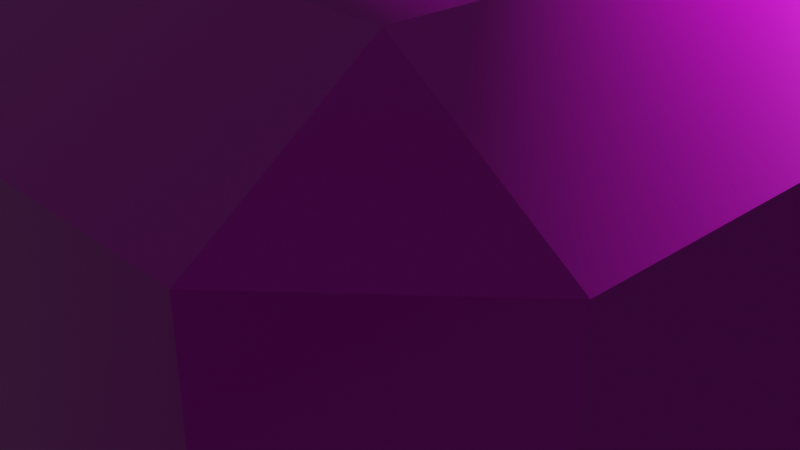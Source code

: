 # Source: Holder.blend  (saved by Blender 3.3.6; exported with 4.5.12 LTS)
import bpy
from mathutils import Matrix  # noqa: F401  (used for matrix-valued properties, if any)

bpy.ops.wm.read_factory_settings(use_empty=True)
scene = bpy.context.scene
scene.name = 'Scene'

# ---- collections
col_collection = bpy.data.collections.new('Collection'); scene.collection.children.link(col_collection)

# ---- images (referenced by path relative to the original .blend; pixels are not part of the script)
import os
ASSET_DIR = os.environ.get("B2B_ASSET_DIR", "")  # directory of the original .blend (textures are referenced by path, not embedded)
HERE = os.path.dirname(os.path.abspath(__file__))  # packed textures are extracted next to this script under _unpacked/

def load_image(name, relpath, width, height, colorspace="sRGB"):
    """Load a texture the original file referenced (path relative to the .blend, or extracted next to this script)."""
    p = next((c for c in (os.path.join(HERE, relpath), os.path.join(ASSET_DIR, relpath)) if relpath and os.path.exists(c)), "")
    if p:
        img = bpy.data.images.load(p, check_existing=True)
        img.name = name
    else:  # same state as the original file: an image datablock whose file is absent (Cycles renders it pink)
        img = bpy.data.images.new(name, width, height)
        img.source = "FILE"
        img.filepath = "//" + (relpath or name)
    img.colorspace_settings.name = colorspace
    return img
img_rock020_2k_displacement_jpg = load_image('Rock020_2K_Displacement.jpg', 'Rock020_2K-JPG/Rock020_2K_Displacement.jpg', 1024, 1024, 'Non-Color')
img_rock020_2k_color_jpg = load_image('Rock020_2K_Color.jpg', 'Rock020_2K-JPG/Rock020_2K_Color.jpg', 1024, 1024, 'sRGB')
img_rock020_2k_roughness_jpg = load_image('Rock020_2K_Roughness.jpg', 'Rock020_2K-JPG/Rock020_2K_Roughness.jpg', 1024, 1024, 'Non-Color')
img_rock020_2k_normaldx_jpg = load_image('Rock020_2K_NormalDX.jpg', 'Rock020_2K-JPG/Rock020_2K_NormalDX.jpg', 1024, 1024, 'Non-Color')
img_rock020_2k_ambientocclusion_jpg = load_image('Rock020_2K_AmbientOcclusion.jpg', 'Rock020_2K-JPG/Rock020_2K_AmbientOcclusion.jpg', 1024, 1024, 'Non-Color')
img_rock020_2k_displacement_jpg_001 = load_image('Rock020_2K_Displacement.jpg.001', 'Rock020_2K_Displacement.jpg', 1024, 1024, 'Non-Color')
img_rock020_2k_color_jpg_001 = load_image('Rock020_2K_Color.jpg.001', 'Rock020_2K_Color.jpg', 1024, 1024, 'sRGB')
img_rock020_2k_roughness_jpg_001 = load_image('Rock020_2K_Roughness.jpg.001', 'Rock020_2K_Roughness.jpg', 1024, 1024, 'Non-Color')
img_rock020_2k_normaldx_jpg_001 = load_image('Rock020_2K_NormalDX.jpg.001', 'Rock020_2K_NormalDX.jpg', 1024, 1024, 'Non-Color')
img_rock020_2k_ambientocclusion_jpg_001 = load_image('Rock020_2K_AmbientOcclusion.jpg.001', 'Rock020_2K_AmbientOcclusion.jpg', 1024, 1024, 'Non-Color')

# ---- materials (node trees are filled in below, after node groups)
mat_material_001 = bpy.data.materials.new('Material.001')
mat_material_001.use_transparent_shadow = False
mat_material_003 = bpy.data.materials.new('Material.003')
mat_material_003.alpha_threshold = 0.0
mat_material_003.use_transparent_shadow = False
mat_material_003.roughness = 0.5
mat_material_003.line_color = (0.0, 0.0, 0.0, 1.0)

# ---- material node trees
mat_material_001.use_nodes = True; mat_material_001.node_tree.nodes.clear()
_N = mat_material_001.node_tree.nodes; _L = mat_material_001.node_tree.links
n0 = _N.new('ShaderNodeOutputMaterial'); n0.name = 'Material Output'; n0.location = (300, 300)
n1 = _N.new('ShaderNodeBsdfPrincipled'); n1.name = 'Principled BSDF'; n1.location = (10, 300)
n1.distribution = 'GGX'
n1.subsurface_method = 'RANDOM_WALK_SKIN'
n1.inputs[3].default_value = 1.45
n1.inputs[27].default_value = (0.0, 0.0, 0.0, 1.0)
n1.inputs[28].default_value = 1.0
n2 = _N.new('ShaderNodeTexImage'); n2.name = 'Image Texture'; n2.location = (86, -1150)
n2.label = 'Displacement'
n2.image = img_rock020_2k_displacement_jpg
n3 = _N.new('ShaderNodeDisplacement'); n3.name = 'Displacement'; n3.location = (110, -400)
n3.inputs[2].default_value = 1.0
n4 = _N.new('ShaderNodeTexImage'); n4.name = 'Image Texture.001'; n4.location = (86, -310)
n4.label = 'Base Color'
n4.image = img_rock020_2k_color_jpg
n5 = _N.new('ShaderNodeTexImage'); n5.name = 'Image Texture.002'; n5.location = (86, -590)
n5.label = 'Roughness'
n5.image = img_rock020_2k_roughness_jpg
n6 = _N.new('ShaderNodeTexImage'); n6.name = 'Image Texture.003'; n6.location = (86, -870)
n6.label = 'Normal'
n6.image = img_rock020_2k_normaldx_jpg
n7 = _N.new('ShaderNodeNormalMap'); n7.name = 'Normal Map'; n7.location = (-240, -340)
n8 = _N.new('ShaderNodeTexImage'); n8.name = 'Image Texture.004'; n8.location = (86, -30)
n8.label = 'Ambient Occlusion'
n8.image = img_rock020_2k_ambientocclusion_jpg
n9 = _N.new('ShaderNodeMapping'); n9.name = 'Mapping'; n9.location = (230, -30)
n10 = _N.new('NodeReroute'); n10.name = 'Reroute'; n10.location = (36, -700)
n10.width = 16
n10.socket_idname = 'NodeSocketVector'
n11 = _N.new('ShaderNodeTexCoord'); n11.name = 'Texture Coordinate'; n11.location = (30, -30)
n12 = _N.new('NodeFrame'); n12.name = 'Frame'; n12.location = (-1270, 330)
n12.label = 'Mapping'
n12.width = 400
n13 = _N.new('NodeFrame'); n13.name = 'Frame.001'; n13.location = (-626, 530)
n13.label = 'Textures'
n13.width = 356
n2.parent = n13
n4.parent = n13
n5.parent = n13
n6.parent = n13
n8.parent = n13
n9.parent = n12
n10.parent = n13
n11.parent = n12
_L.new(n1.outputs[0], n0.inputs[0])
_L.new(n2.outputs[0], n3.inputs[0])
_L.new(n3.outputs[0], n0.inputs[2])
_L.new(n4.outputs[0], n1.inputs[0])
_L.new(n5.outputs[0], n1.inputs[2])
_L.new(n6.outputs[0], n7.inputs[1])
_L.new(n7.outputs[0], n1.inputs[5])
_L.new(n10.outputs[0], n8.inputs[0])
_L.new(n10.outputs[0], n4.inputs[0])
_L.new(n10.outputs[0], n5.inputs[0])
_L.new(n10.outputs[0], n6.inputs[0])
_L.new(n10.outputs[0], n2.inputs[0])
_L.new(n9.outputs[0], n10.inputs[0])
_L.new(n11.outputs[2], n9.inputs[0])
n0.is_active_output = True
mat_material_003.use_nodes = True; mat_material_003.node_tree.nodes.clear()
_N = mat_material_003.node_tree.nodes; _L = mat_material_003.node_tree.links
n0 = _N.new('ShaderNodeOutputMaterial'); n0.name = 'Material Output'; n0.location = (300, 300)
n1 = _N.new('ShaderNodeBsdfPrincipled'); n1.name = 'Principled BSDF'; n1.location = (10, 300)
n1.distribution = 'GGX'
n1.subsurface_method = 'RANDOM_WALK_SKIN'
n1.inputs[3].default_value = 1.45
n1.inputs[27].default_value = (0.0, 0.0, 0.0, 1.0)
n1.inputs[28].default_value = 1.0
n2 = _N.new('ShaderNodeTexImage'); n2.name = 'Image Texture'; n2.location = (86, -1150)
n2.label = 'Displacement'
n2.image = img_rock020_2k_displacement_jpg_001
n3 = _N.new('ShaderNodeDisplacement'); n3.name = 'Displacement'; n3.location = (110, -400)
n3.inputs[2].default_value = 1.0
n4 = _N.new('ShaderNodeTexImage'); n4.name = 'Image Texture.001'; n4.location = (86, -310)
n4.label = 'Base Color'
n4.image = img_rock020_2k_color_jpg_001
n5 = _N.new('ShaderNodeTexImage'); n5.name = 'Image Texture.002'; n5.location = (86, -590)
n5.label = 'Roughness'
n5.image = img_rock020_2k_roughness_jpg_001
n6 = _N.new('ShaderNodeTexImage'); n6.name = 'Image Texture.003'; n6.location = (86, -870)
n6.label = 'Normal'
n6.image = img_rock020_2k_normaldx_jpg_001
n7 = _N.new('ShaderNodeNormalMap'); n7.name = 'Normal Map'; n7.location = (-240, -340)
n8 = _N.new('ShaderNodeTexImage'); n8.name = 'Image Texture.004'; n8.location = (86, -30)
n8.label = 'Ambient Occlusion'
n8.image = img_rock020_2k_ambientocclusion_jpg_001
n9 = _N.new('ShaderNodeMapping'); n9.name = 'Mapping'; n9.location = (230, -30)
n10 = _N.new('NodeReroute'); n10.name = 'Reroute'; n10.location = (36, -700)
n10.width = 16
n10.socket_idname = 'NodeSocketVector'
n11 = _N.new('ShaderNodeTexCoord'); n11.name = 'Texture Coordinate'; n11.location = (30, -30)
n12 = _N.new('NodeFrame'); n12.name = 'Frame'; n12.location = (-1270, 330)
n12.label = 'Mapping'
n12.width = 400
n13 = _N.new('NodeFrame'); n13.name = 'Frame.001'; n13.location = (-626, 530)
n13.label = 'Textures'
n13.width = 356
n2.parent = n13
n4.parent = n13
n5.parent = n13
n6.parent = n13
n8.parent = n13
n9.parent = n12
n10.parent = n13
n11.parent = n12
_L.new(n1.outputs[0], n0.inputs[0])
_L.new(n2.outputs[0], n3.inputs[0])
_L.new(n3.outputs[0], n0.inputs[2])
_L.new(n4.outputs[0], n1.inputs[0])
_L.new(n5.outputs[0], n1.inputs[2])
_L.new(n6.outputs[0], n7.inputs[1])
_L.new(n7.outputs[0], n1.inputs[5])
_L.new(n10.outputs[0], n8.inputs[0])
_L.new(n10.outputs[0], n4.inputs[0])
_L.new(n10.outputs[0], n5.inputs[0])
_L.new(n10.outputs[0], n6.inputs[0])
_L.new(n10.outputs[0], n2.inputs[0])
_L.new(n9.outputs[0], n10.inputs[0])
_L.new(n11.outputs[2], n9.inputs[0])
n0.is_active_output = True

# ---- world
world_world = bpy.data.worlds.new('World'); scene.world = world_world
world_world.use_nodes = True; world_world.node_tree.nodes.clear()
_N = world_world.node_tree.nodes; _L = world_world.node_tree.links
n0 = _N.new('ShaderNodeOutputWorld'); n0.name = 'World Output'; n0.location = (300, 300)
n1 = _N.new('ShaderNodeBackground'); n1.name = 'Background'; n1.location = (10, 300)
n1.inputs[0].default_value = (0.05088, 0.05088, 0.05088, 1.0)
_L.new(n1.outputs[0], n0.inputs[0])
n0.is_active_output = True
world_world.color = (0.05088, 0.05088, 0.05088)
world_world.use_sun_shadow = False
world_world.sun_shadow_jitter_overblur = 0.0

# ---- cameras
cam_camera = bpy.data.cameras.new('Camera')
cam_camera.clip_end = 100.0
cam_camera.ortho_scale = 7.314

# ---- lights
light_light = bpy.data.lights.new('Light', 'POINT')
light_light.transmission_factor = 0.0
light_light.energy = 1000.0
light_light.shadow_soft_size = 0.1
light_light.shadow_maximum_resolution = 0.006
light_light.use_absolute_resolution = True

# ---- meshes
me_cube_003 = bpy.data.meshes.new('Cube.003')
me_cube_003.from_pydata([(-0.8122, -0.8578, -1.025), (-0.8122, -1.127, -0.7796), (-1.067, -0.8578, -0.7796), (-0.8122, -1.127, 0.7796), (-0.8122, -0.8578, 1.025), (-1.067, -0.8578, 0.7796), (-0.8122, 0.8578, -1.025), (-1.067, 0.8578, -0.7796), (-0.8122, 1.127, -0.7796), (-0.8122, 0.8578, 1.025), (-0.8122, 1.127, 0.7796), (-1.067, 0.8578, 0.7796), (0.8122, -0.8578, -1.025), (1.067, -0.8578, -0.7796), (0.8122, -1.127, -0.7796), (0.8122, -0.8578, 1.025), (0.8122, -1.127, 0.7796), (1.067, -0.8578, 0.7796), (0.8122, 0.8578, -1.025), (0.8122, 1.127, -0.7796), (1.067, 0.8578, -0.7796), (0.8122, 0.8578, 1.025), (1.067, 0.8578, 0.7796), (0.8122, 1.127, 0.7796), (-0.3643, 0.4861, 1.025), (-0.3643, 0.6095, 1.025), (-0.2726, -0.2656, 1.025), (-0.2726, 0.2656, 1.025), (0.3643, 0.6095, 1.025), (0.3643, 0.4861, 1.025), (0.2726, 0.4356, 1.025), (-0.2726, 0.4356, 1.025), (-0.3643, -0.6095, 1.025), (-0.3643, -0.4861, 1.025), (-0.2726, -0.4356, 1.025), (0.2726, 0.2656, 1.025), (0.3643, -0.6095, 1.025), (0.3643, -0.4861, 1.025), (0.2726, -0.2656, 1.025), (0.2726, -0.4356, 1.025)], [], [(14, 16, 3, 1), (20, 22, 17, 13), (30, 28, 29, 35, 38, 37, 36, 15, 21, 9, 4, 32, 33, 26, 27, 24, 25, 31), (34, 32, 4, 15, 36, 39), (36, 37, 38, 35, 29, 28, 30, 31, 25, 24, 27, 26, 33, 32, 34, 39), (2, 5, 11, 7), (8, 10, 23, 19), (0, 1, 2), (3, 4, 5), (6, 7, 8), (9, 10, 11), (12, 13, 14), (15, 16, 17), (18, 19, 20), (21, 22, 23), (6, 0, 2, 7), (1, 3, 5, 2), (4, 9, 11, 5), (10, 8, 7, 11), (18, 6, 8, 19), (9, 21, 23, 10), (22, 20, 19, 23), (12, 18, 20, 13), (21, 15, 17, 22), (16, 14, 13, 17), (0, 12, 14, 1), (15, 4, 3, 16), (6, 18, 12, 0)])
_uv = me_cube_003.uv_layers.new(name='UVMap')
_uv.uv.foreach_set('vector', [0.4049, 0.7799, 0.5951, 0.7799, 0.5951, 0.9701, 0.4049, 0.9701, 0.4049, 0.5299, 0.5951, 0.5299, 0.5951, 0.7201, 0.4049, 0.7201, 0.7181, 0.5767, 0.7073, 0.5574, 0.7073, 0.5711, 0.7181, 0.5956, 0.7181, 0.6544, 0.7073, 0.6789, 0.7073, 0.6926, 0.6549, 0.7201, 0.6549, 0.5299, 0.8451, 0.5299, 0.8451, 0.7201, 0.7927, 0.6926, 0.7927, 0.6789, 0.7819, 0.6544, 0.7819, 0.5956, 0.7927, 0.5711, 0.7927, 0.5574, 0.7819, 0.5767, 0.7819, 0.6733, 0.7927, 0.6926, 0.8451, 0.7201, 0.6549, 0.7201, 0.7073, 0.6926, 0.7181, 0.6733, 0.7073, 0.6926, 0.7073, 0.6789, 0.7181, 0.6544, 0.7181, 0.5956, 0.7073, 0.5711, 0.7073, 0.5574, 0.7181, 0.5767, 0.7819, 0.5767, 0.7927, 0.5574, 0.7927, 0.5711, 0.7819, 0.5956, 0.7819, 0.6544, 0.7927, 0.6789, 0.7927, 0.6926, 0.7819, 0.6733, 0.7181, 0.6733, 0.4049, 0.02988, 0.5951, 0.02988, 0.5951, 0.2201, 0.4049, 0.2201, 0.4049, 0.2799, 0.5951, 0.2799, 0.5951, 0.4701, 0.4049, 0.4701, 0.1549, 0.7201, 0.1549, 0.75, 0.125, 0.7201, 0.5951, 0.0, 0.625, 0.02988, 0.5951, 0.02988, 0.1549, 0.5299, 0.125, 0.5299, 0.1549, 0.5, 0.625, 0.2201, 0.5951, 0.25, 0.5951, 0.2201, 0.3451, 0.7201, 0.375, 0.7201, 0.3451, 0.75, 0.625, 0.7799, 0.5951, 0.7799, 0.5951, 0.75, 0.3451, 0.5299, 0.3451, 0.5, 0.375, 0.5299, 0.625, 0.4701, 0.5951, 0.5, 0.5951, 0.4701, 0.1549, 0.5299, 0.1549, 0.7201, 0.125, 0.7201, 0.125, 0.5299, 0.4049, 0.0, 0.5951, 0.0, 0.5951, 0.02988, 0.4049, 0.02988, 0.625, 0.02988, 0.625, 0.2201, 0.5951, 0.2201, 0.5951, 0.02988, 0.5951, 0.2799, 0.4049, 0.2799, 0.4049, 0.2201, 0.5951, 0.2201, 0.3451, 0.5299, 0.1549, 0.5299, 0.1549, 0.5, 0.3451, 0.5, 0.625, 0.2799, 0.625, 0.4701, 0.5951, 0.4701, 0.5951, 0.2799, 0.5951, 0.5299, 0.4049, 0.5299, 0.4049, 0.4701, 0.5951, 0.4701, 0.3451, 0.7201, 0.3451, 0.5299, 0.4049, 0.5299, 0.4049, 0.7201, 0.6549, 0.5299, 0.6549, 0.7201, 0.5951, 0.7201, 0.5951, 0.5299, 0.5951, 0.7799, 0.4049, 0.7799, 0.4049, 0.7201, 0.5951, 0.7201, 0.1549, 0.7201, 0.3451, 0.7201, 0.3451, 0.75, 0.1549, 0.75, 0.625, 0.7799, 0.625, 0.9701, 0.5951, 0.9701, 0.5951, 0.7799, 0.1549, 0.5299, 0.3451, 0.5299, 0.3451, 0.7201, 0.1549, 0.7201])
me_cube_003.materials.append(mat_material_001)
me_cube_003.materials.append(mat_material_003)
me_cube_003.update()
me_cube = bpy.data.meshes.new('Cube')
me_cube.from_pydata([(0.0, -0.5, -0.548), (0.0, -0.5, 0.4704), (-0.5608, -0.8201, -0.548), (-0.5608, -0.8201, 0.4704), (-0.5608, 0.0, 0.4704), (-0.5608, 0.0, -0.548), (-0.5608, -0.5, -0.548), (0.0, -0.8201, -0.548), (0.0, -0.8201, 0.4704), (-0.5608, -0.5, 0.4704), (0.0, 0.0, 0.4704), (0.0, 0.0, -0.548), (-0.9279, -1.308, 0.1167), (-0.9279, -1.458, 0.1167), (-0.9279, -1.458, -0.1876), (-0.9279, -1.308, -0.1876), (0.5608, -0.8201, -0.548), (0.5608, -0.8201, 0.4704), (0.5608, 0.0, 0.4704), (0.5608, 0.0, -0.548), (0.5608, -0.5, -0.548), (0.5608, -0.5, 0.4704), (0.9279, -1.308, 0.1167), (0.9279, -1.458, 0.1167), (0.9279, -1.458, -0.1876), (0.9279, -1.308, -0.1876), (0.0, 0.5, -0.548), (0.0, 0.5, 0.4704), (-0.5608, 0.8201, -0.548), (-0.5608, 0.8201, 0.4704), (-0.5608, 0.5, -0.548), (0.0, 0.8201, -0.548), (0.0, 0.8201, 0.4704), (-0.5608, 0.5, 0.4704), (-0.9279, 1.308, 0.1167), (-0.9279, 1.458, 0.1167), (-0.9279, 1.458, -0.1876), (-0.9279, 1.308, -0.1876), (0.5608, 0.8201, -0.548), (0.5608, 0.8201, 0.4704), (0.5608, 0.5, -0.548), (0.5608, 0.5, 0.4704), (0.9279, 1.308, 0.1167), (0.9279, 1.458, 0.1167), (0.9279, 1.458, -0.1876), (0.9279, 1.308, -0.1876)], [], [(0, 6, 2, 7), (8, 7, 2, 3), (11, 5, 6, 0), (9, 6, 5, 4), (3, 2, 14, 13), (4, 10, 1, 9), (9, 1, 8, 3), (13, 14, 15, 12), (9, 3, 13, 12), (2, 6, 15, 14), (6, 9, 12, 15), (0, 7, 16, 20), (8, 17, 16, 7), (11, 0, 20, 19), (21, 18, 19, 20), (17, 23, 24, 16), (18, 21, 1, 10), (21, 17, 8, 1), (23, 22, 25, 24), (21, 22, 23, 17), (16, 24, 25, 20), (20, 25, 22, 21), (26, 31, 28, 30), (32, 29, 28, 31), (11, 26, 30, 5), (33, 4, 5, 30), (29, 35, 36, 28), (4, 33, 27, 10), (33, 29, 32, 27), (35, 34, 37, 36), (33, 34, 35, 29), (28, 36, 37, 30), (30, 37, 34, 33), (26, 40, 38, 31), (32, 31, 38, 39), (11, 19, 40, 26), (41, 40, 19, 18), (39, 38, 44, 43), (18, 10, 27, 41), (41, 27, 32, 39), (43, 44, 45, 42), (41, 39, 43, 42), (38, 40, 45, 44), (40, 41, 42, 45)])
_uv = me_cube.uv_layers.new(name='UVMap')
_uv.uv.foreach_set('vector', [0.75, 0.6875, 0.875, 0.6875, 0.875, 0.75, 0.75, 0.75, 0.375, 0.875, 0.625, 0.875, 0.625, 1.0, 0.375, 1.0, 0.75, 0.625, 0.875, 0.625, 0.875, 0.6875, 0.75, 0.6875, 0.375, 0.0625, 0.625, 0.0625, 0.625, 0.125, 0.375, 0.125, 0.375, 1.0, 0.625, 1.0, 0.625, 1.0, 0.375, 1.0, 0.125, 0.625, 0.25, 0.625, 0.25, 0.6875, 0.125, 0.6875, 0.125, 0.6875, 0.25, 0.6875, 0.25, 0.75, 0.125, 0.75, 0.375, 0.0, 0.625, 0.0, 0.625, 0.0625, 0.375, 0.0625, 0.125, 0.6875, 0.125, 0.75, 0.125, 0.75, 0.125, 0.6875, 0.875, 0.75, 0.875, 0.6875, 0.875, 0.6875, 0.875, 0.75, 0.625, 0.0625, 0.375, 0.0625, 0.375, 0.0625, 0.625, 0.0625, 0.75, 0.6875, 0.75, 0.75, 0.875, 0.75, 0.875, 0.6875, 0.375, 0.875, 0.375, 1.0, 0.625, 1.0, 0.625, 0.875, 0.75, 0.625, 0.75, 0.6875, 0.875, 0.6875, 0.875, 0.625, 0.375, 0.0625, 0.375, 0.125, 0.625, 0.125, 0.625, 0.0625, 0.375, 1.0, 0.375, 1.0, 0.625, 1.0, 0.625, 1.0, 0.125, 0.625, 0.125, 0.6875, 0.25, 0.6875, 0.25, 0.625, 0.125, 0.6875, 0.125, 0.75, 0.25, 0.75, 0.25, 0.6875, 0.375, 0.0, 0.375, 0.0625, 0.625, 0.0625, 0.625, 0.0, 0.125, 0.6875, 0.125, 0.6875, 0.125, 0.75, 0.125, 0.75, 0.875, 0.75, 0.875, 0.75, 0.875, 0.6875, 0.875, 0.6875, 0.625, 0.0625, 0.625, 0.0625, 0.375, 0.0625, 0.375, 0.0625, 0.75, 0.6875, 0.75, 0.75, 0.875, 0.75, 0.875, 0.6875, 0.375, 0.875, 0.375, 1.0, 0.625, 1.0, 0.625, 0.875, 0.75, 0.625, 0.75, 0.6875, 0.875, 0.6875, 0.875, 0.625, 0.375, 0.0625, 0.375, 0.125, 0.625, 0.125, 0.625, 0.0625, 0.375, 1.0, 0.375, 1.0, 0.625, 1.0, 0.625, 1.0, 0.125, 0.625, 0.125, 0.6875, 0.25, 0.6875, 0.25, 0.625, 0.125, 0.6875, 0.125, 0.75, 0.25, 0.75, 0.25, 0.6875, 0.375, 0.0, 0.375, 0.0625, 0.625, 0.0625, 0.625, 0.0, 0.125, 0.6875, 0.125, 0.6875, 0.125, 0.75, 0.125, 0.75, 0.875, 0.75, 0.875, 0.75, 0.875, 0.6875, 0.875, 0.6875, 0.625, 0.0625, 0.625, 0.0625, 0.375, 0.0625, 0.375, 0.0625, 0.75, 0.6875, 0.875, 0.6875, 0.875, 0.75, 0.75, 0.75, 0.375, 0.875, 0.625, 0.875, 0.625, 1.0, 0.375, 1.0, 0.75, 0.625, 0.875, 0.625, 0.875, 0.6875, 0.75, 0.6875, 0.375, 0.0625, 0.625, 0.0625, 0.625, 0.125, 0.375, 0.125, 0.375, 1.0, 0.625, 1.0, 0.625, 1.0, 0.375, 1.0, 0.125, 0.625, 0.25, 0.625, 0.25, 0.6875, 0.125, 0.6875, 0.125, 0.6875, 0.25, 0.6875, 0.25, 0.75, 0.125, 0.75, 0.375, 0.0, 0.625, 0.0, 0.625, 0.0625, 0.375, 0.0625, 0.125, 0.6875, 0.125, 0.75, 0.125, 0.75, 0.125, 0.6875, 0.875, 0.75, 0.875, 0.6875, 0.875, 0.6875, 0.875, 0.75, 0.625, 0.0625, 0.375, 0.0625, 0.375, 0.0625, 0.625, 0.0625])
me_cube.materials.append(mat_material_003)
me_cube.use_mirror_vertex_groups = False
me_cube.update()

# ---- objects
ob_light = bpy.data.objects.new('Light', light_light)
ob_camera = bpy.data.objects.new('Camera', cam_camera)
ob_cube = bpy.data.objects.new('Cube', me_cube_003)
ob_cube_001 = bpy.data.objects.new('Cube.001', me_cube)

# ---- transforms, parenting, visibility, modifiers, constraints
ob_light.location = (4.076, 1.005, 5.904)
ob_light.rotation_euler = (0.6503, 0.05522, 1.866)
ob_light.lock_rotations_4d = False
ob_light.empty_display_type = 'ARROWS'
ob_light.color = (0.0, 0.0, 0.0, 0.0)
ob_light.lineart.crease_threshold = 0.0
ob_camera.location = (7.359, -6.926, 4.958)
ob_camera.rotation_euler = (1.109, 0.0, 0.8149)
ob_camera.lock_rotations_4d = False
ob_camera.empty_display_type = 'ARROWS'
ob_camera.color = (0.0, 0.0, 0.0, 0.0)
ob_camera.display_type = 'WIRE'
ob_camera.lineart.crease_threshold = 0.0
ob_cube.location = (0.0, 0.0, 0.0)
ob_cube.scale = (4.773, -4.369, 3.491)
ob_cube_001.location = (0.0, 0.0, 2.907)
ob_cube_001.scale = (2.32, 2.32, 2.32)
ob_cube_001.lock_rotations_4d = False
ob_cube_001.empty_display_type = 'ARROWS'
ob_cube_001.lineart.crease_threshold = 0.0

# ---- collection membership
col_collection.objects.link(ob_light)
col_collection.objects.link(ob_camera)
col_collection.objects.link(ob_cube)
col_collection.objects.link(ob_cube_001)

# ---- scene / render settings (as saved in the file)
scene.camera = ob_camera
scene.frame_start = 1; scene.frame_end = 250; scene.frame_set(1)
scene.render.engine = 'BLENDER_EEVEE_NEXT'
scene.cycles.sampling_pattern = 'TABULATED_SOBOL'
scene.cycles.use_light_tree = False
scene.view_settings.view_transform = 'Filmic'
bpy.context.view_layer.update()

